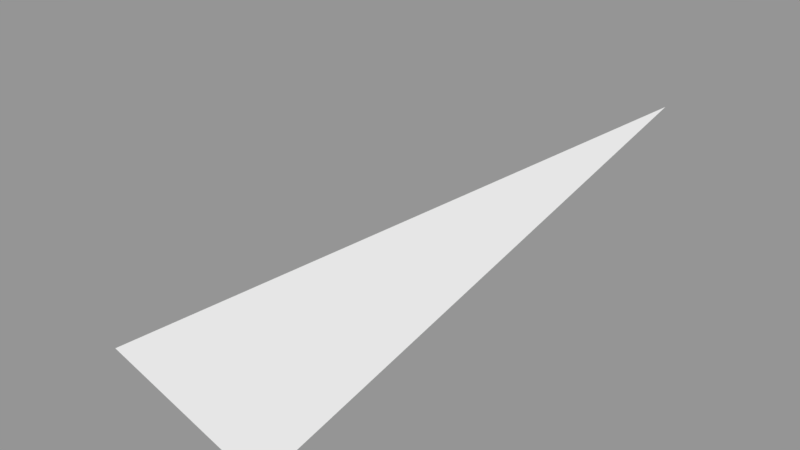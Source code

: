 # Source: Surface013.blend  (saved by Blender 2.79.0; exported with 4.5.12 LTS)
import bpy
from mathutils import Matrix  # noqa: F401  (used for matrix-valued properties, if any)

bpy.ops.wm.read_factory_settings(use_empty=True)
scene = bpy.context.scene
scene.name = 'Scene'

# ---- collections
col_collection_1 = bpy.data.collections.new('Collection 1'); scene.collection.children.link(col_collection_1)

# ---- meshes
me_sphere_014 = bpy.data.meshes.new('Sphere.014')
me_sphere_014.from_pydata([(-7.268e-08, -0.3827, 0.9239), (-0.1464, -0.3536, 0.9239), (-6.75e-14, 5.063e-14, 1.0)], [], [(0, 2, 1)])
_ca = me_sphere_014.color_attributes.new('Col', 'BYTE_COLOR', 'CORNER')
_ca.data.foreach_set('color', [1.0, 1.0, 1.0, 1.0, 1.0, 1.0, 1.0, 1.0, 1.0, 1.0, 1.0, 1.0])
me_sphere_014.use_remesh_preserve_volume = False
me_sphere_014.use_remesh_preserve_attributes = False
me_sphere_014.use_mirror_vertex_groups = False
me_sphere_014.update()

# ---- objects
ob_surface013 = bpy.data.objects.new('Surface013', me_sphere_014)

# ---- transforms, parenting, visibility, modifiers, constraints
ob_surface013.location = (0.0, 0.0, 0.0)
ob_surface013.scale = (1e+04, 1e+04, 1e+04)
ob_surface013.lineart.crease_threshold = 0.0

# ---- collection membership
col_collection_1.objects.link(ob_surface013)

# ---- scene / render settings (as saved in the file)
scene.frame_start = 1; scene.frame_end = 250; scene.frame_set(1)
scene.render.engine = 'BLENDER_EEVEE_NEXT'
scene.render.resolution_percentage = 50
scene.render.dither_intensity = 0.0
scene.cycles.use_denoising = False
scene.cycles.samples = 128
scene.cycles.sampling_pattern = 'TABULATED_SOBOL'
scene.cycles.use_adaptive_sampling = False
scene.cycles.use_light_tree = False
scene.cycles.blur_glossy = 0.0
scene.cycles.sample_clamp_indirect = 0.0
scene.view_settings.view_transform = 'Standard'
bpy.context.view_layer.update()

# ---- added for rendering (the .blend has no active camera and no usable light): camera, sun + grey world if the file has none
cam_auto = bpy.data.cameras.new('AutoCamera')
cam_auto.lens = 50.0
cam_auto.sensor_width = 36.0
cam_auto.clip_end = 67671.6
ob_auto_camera = bpy.data.objects.new('AutoCamera', cam_auto)
scene.collection.objects.link(ob_auto_camera)
ob_auto_camera.location = (3123.72, -6540.55, 12704.2)
ob_auto_camera.rotation_euler = (1.09748, -7.21219e-08, 0.694738)
scene.camera = ob_auto_camera
light_auto_sun = bpy.data.lights.new('AutoSun', 'SUN')
light_auto_sun.energy = 3.0
light_auto_sun.angle = 0.0523599
ob_auto_sun = bpy.data.objects.new('AutoSun', light_auto_sun)
scene.collection.objects.link(ob_auto_sun)
ob_auto_sun.rotation_euler = (0.872665, 0.174533, 0.523599)
if scene.world is None:
    world_auto = bpy.data.worlds.new('AutoWorld')
    world_auto.color = (0.3, 0.3, 0.3)
    scene.world = world_auto
bpy.context.view_layer.update()
